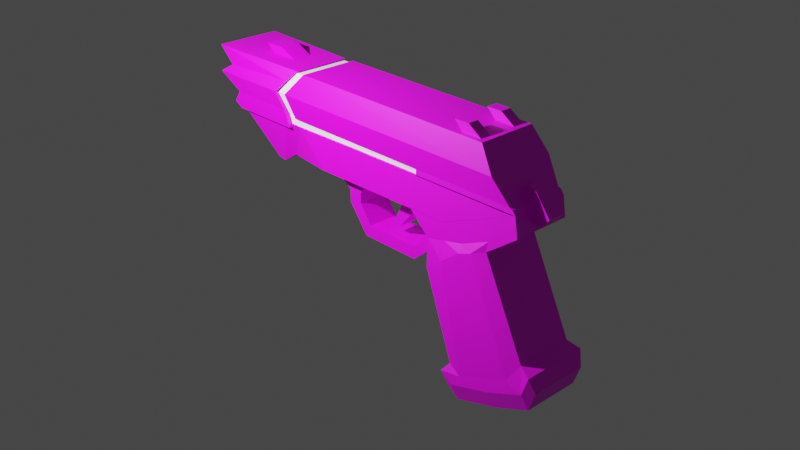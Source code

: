 # Source: basicPistol.blend  (saved by Blender 2.92.15; exported with 4.5.12 LTS)
import bpy
from mathutils import Matrix  # noqa: F401  (used for matrix-valued properties, if any)

bpy.ops.wm.read_factory_settings(use_empty=True)
scene = bpy.context.scene
scene.name = 'Scene'

# ---- collections
col_collection = bpy.data.collections.new('Collection'); scene.collection.children.link(col_collection)

# ---- images (referenced by path relative to the original .blend; pixels are not part of the script)
import os
ASSET_DIR = os.environ.get("B2B_ASSET_DIR", "")  # directory of the original .blend (textures are referenced by path, not embedded)
HERE = os.path.dirname(os.path.abspath(__file__))  # packed textures are extracted next to this script under _unpacked/

def load_image(name, relpath, width, height, colorspace="sRGB"):
    """Load a texture the original file referenced (path relative to the .blend, or extracted next to this script)."""
    p = next((c for c in (os.path.join(HERE, relpath), os.path.join(ASSET_DIR, relpath)) if relpath and os.path.exists(c)), "")
    if p:
        img = bpy.data.images.load(p, check_existing=True)
        img.name = name
    else:  # same state as the original file: an image datablock whose file is absent (Cycles renders it pink)
        img = bpy.data.images.new(name, width, height)
        img.source = "FILE"
        img.filepath = "//" + (relpath or name)
    img.colorspace_settings.name = colorspace
    return img
img_default_png = load_image('default.png', 'default.png', 1024, 1024, 'sRGB')

# ---- materials (node trees are filled in below, after node groups)
mat_basic_001 = bpy.data.materials.new('basic.001')
mat_basic_001.use_transparent_shadow = False

# ---- material node trees
mat_basic_001.use_nodes = True; mat_basic_001.node_tree.nodes.clear()
_N = mat_basic_001.node_tree.nodes; _L = mat_basic_001.node_tree.links
n0 = _N.new('ShaderNodeBsdfPrincipled'); n0.name = 'Principled BSDF'; n0.location = (10, 300)
n0.distribution = 'GGX'
n0.subsurface_method = 'BURLEY'
n0.inputs[3].default_value = 1.45
n0.inputs[27].default_value = (0.0, 0.0, 0.0, 1.0)
n0.inputs[28].default_value = 1.0
n1 = _N.new('ShaderNodeOutputMaterial'); n1.name = 'Material Output'; n1.location = (300, 300)
n2 = _N.new('ShaderNodeTexImage'); n2.name = 'Image Texture'; n2.location = (-280, 280)
n2.image = img_default_png
_L.new(n0.outputs[0], n1.inputs[0])
_L.new(n2.outputs[0], n0.inputs[0])
n1.is_active_output = True

# ---- world
world_world = bpy.data.worlds.new('World'); scene.world = world_world
world_world.use_nodes = True; world_world.node_tree.nodes.clear()
_N = world_world.node_tree.nodes; _L = world_world.node_tree.links
n0 = _N.new('ShaderNodeOutputWorld'); n0.name = 'World Output'; n0.location = (300, 300)
n1 = _N.new('ShaderNodeBackground'); n1.name = 'Background'; n1.location = (10, 300)
n1.inputs[0].default_value = (0.05088, 0.05088, 0.05088, 1.0)
_L.new(n1.outputs[0], n0.inputs[0])
n0.is_active_output = True
world_world.color = (0.05088, 0.05088, 0.05088)
world_world.use_sun_shadow = False
world_world.sun_shadow_jitter_overblur = 0.0

# ---- cameras
cam_camera = bpy.data.cameras.new('Camera')
cam_camera.clip_end = 100.0
cam_camera.ortho_scale = 7.314

# ---- lights
light_light = bpy.data.lights.new('Light', 'POINT')
light_light.transmission_factor = 0.0
light_light.energy = 1000.0
light_light.shadow_soft_size = 0.1
light_light.shadow_maximum_resolution = 0.006
light_light.use_absolute_resolution = True

# ---- meshes
me_cube = bpy.data.meshes.new('Cube')
me_cube.from_pydata([(-1.211, -0.3426, 0.9263), (-1.042, -0.3426, 1.472), (-1.211, 0.3426, 0.9263), (-1.042, 0.3426, 1.472), (1.906, -0.3426, 0.9358), (1.539, -0.3426, 1.465), (1.906, 0.3426, 0.9358), (1.539, 0.3426, 1.465), (-1.314, -0.3999, 1.195), (-1.314, 0.3999, 1.195), (1.723, 0.3999, 1.2), (1.723, -0.3999, 1.2), (-2.481, -0.3768, 1.489), (-2.481, 0.3768, 1.489), (-2.163, -0.3768, 0.8085), (-2.163, 0.3768, 0.8085), (-1.15, 0.3303, 1.476), (-1.278, 0.3768, 0.811), (-1.15, -0.3303, 1.476), (-1.278, -0.3768, 0.811), (-2.407, 0.4398, 1.211), (-2.407, -0.4398, 1.211), (-1.425, -0.4398, 1.212), (-1.425, 0.4398, 1.212), (-2.26, -0.3878, 1.304), (-2.26, 0.3878, 1.304), (-1.288, -0.3878, 1.35), (-1.288, 0.3878, 1.35), (-2.158, 0.3878, 1.01), (-1.348, -0.3878, 1.006), (-1.348, 0.3878, 1.006), (-2.158, -0.3878, 1.01), (-2.263, 0.3768, 0.874), (-1.309, -0.3768, 0.9024), (-1.309, 0.3768, 0.9024), (-2.263, -0.3768, 0.874), (-1.951, -0.1172, 0.4291), (-2.171, -0.3426, 0.8541), (-1.951, 0.1172, 0.4291), (-2.171, 0.3426, 0.8541), (1.059, -0.3426, 0.4839), (1.977, -0.3426, 0.8753), (1.059, 0.3426, 0.4839), (1.977, 0.3426, 0.8753), (-1.403, 0.201, 0.4064), (-1.131, 0.3426, 0.8462), (-1.403, -0.201, 0.4064), (-1.131, -0.3426, 0.8462), (-0.3159, 0.3426, 0.8608), (-0.7671, -0.3426, 0.4596), (-0.7671, 0.3426, 0.4596), (-0.3159, -0.3426, 0.8608), (-1.71, 0.2059, 0.2921), (-1.657, -0.3426, 0.8502), (-1.657, 0.3426, 0.8502), (-1.71, -0.2059, 0.2921), (-1.394, 0.3426, 0.8482), (-1.615, -0.2059, 0.2766), (-1.615, 0.2059, 0.2766), (-1.394, -0.3426, 0.8482), (0.6803, 0.3426, 0.931), (0.6803, -0.3426, 0.931), (1.906, -0.3426, 0.8628), (1.906, 0.3426, 0.8628), (0.6805, 0.3426, 0.8581), (0.6805, -0.3426, 0.8581), (1.942, -0.3426, 0.921), (1.942, 0.3426, 0.921), (1.977, -0.3426, 0.8749), (1.977, 0.3426, 0.8749), (-0.4901, -0.187, 0.276), (-0.771, -0.187, 0.4613), (-0.4901, 0.187, 0.276), (-0.771, 0.187, 0.4613), (-0.3295, -0.187, 0.2775), (-0.1845, -0.187, 0.4674), (-0.3295, 0.187, 0.2775), (-0.1845, 0.187, 0.4674), (-0.4915, -0.187, 0.1281), (-0.4915, 0.187, 0.1281), (-0.3278, -0.187, 0.1662), (-0.3278, 0.187, 0.1662), (-0.2423, -0.187, -0.1959), (-0.2423, 0.187, -0.1959), (-0.1733, -0.187, -0.05394), (-0.1733, 0.187, -0.05394), (0.502, -0.187, -0.1944), (0.502, 0.187, -0.1944), (0.5008, -0.187, -0.05089), (0.5008, 0.187, -0.05089), (0.8545, -0.187, 0.0939), (0.8545, 0.187, 0.0939), (0.6732, -0.187, 0.09695), (0.6732, 0.187, 0.09695), (0.857, -0.187, 0.2393), (0.857, 0.187, 0.2393), (0.6757, -0.187, 0.2423), (0.6757, 0.187, 0.2423), (0.6032, -0.187, 0.4782), (0.6032, 0.187, 0.4782), (0.4219, -0.187, 0.4813), (0.4219, 0.187, 0.4813), (0.2452, -0.1104, 0.3342), (0.1973, -0.1104, 0.4851), (0.2452, 0.1104, 0.3342), (0.1973, 0.1104, 0.4851), (0.4528, -0.1104, 0.3357), (0.4285, -0.1104, 0.4851), (0.4528, 0.1104, 0.3357), (0.4285, 0.1104, 0.4851), (0.1101, -0.1104, 0.0537), (0.1101, 0.1104, 0.0537), (0.2066, -0.1104, 0.05443), (0.2066, 0.1104, 0.05443), (1.204, -0.3426, -1.083), (0.6088, -0.3426, 0.4801), (1.204, 0.3426, -1.083), (0.6088, 0.3426, 0.4801), (2.143, -0.3426, -0.6637), (1.977, -0.3426, 0.8757), (2.143, 0.3426, -0.6637), (1.977, 0.3426, 0.8757), (1.709, 0.3848, -0.9955), (1.056, 0.3426, 0.4853), (1.709, -0.3848, -0.9955), (1.056, -0.3426, 0.4853), (0.8587, -0.3426, 0.2392), (0.8587, 0.3426, 0.2392), (2.013, 0.3426, 0.6467), (2.013, -0.3426, 0.6467), (1.317, -0.3426, 0.3467), (1.317, 0.3426, 0.3467), (0.8498, 0.3426, -0.09669), (1.641, 0.3426, 0.3766), (1.641, -0.3426, 0.3766), (1.322, -0.3848, 0.2538), (1.322, 0.3848, 0.2538), (0.8498, -0.3426, -0.09669), (1.378, 0.3848, -1.142), (0.8322, -0.3426, 0.4827), (0.8322, 0.3426, 0.4827), (1.378, -0.3848, -1.142), (1.088, 0.3426, 0.2929), (1.088, -0.3426, 0.2929), (1.086, -0.3848, 0.07854), (1.086, 0.3848, 0.07854), (1.517, 0.3426, 0.6805), (2.002, -0.3848, -0.88), (2.002, 0.3848, -0.88), (1.517, -0.3426, 0.6805), (1.665, -0.3426, 0.4967), (1.665, 0.3426, 0.4967), (1.481, 0.3848, 0.3152), (1.481, -0.3848, 0.3152), (1.125, -0.391, -1.185), (1.125, 0.391, -1.185), (2.283, -0.391, -0.724), (2.283, 0.391, -0.724), (1.766, 0.391, -1.137), (1.766, -0.391, -1.137), (1.269, 0.391, -1.292), (1.269, -0.391, -1.292), (2.206, -0.391, -0.9479), (2.206, 0.391, -0.9479), (1.185, -0.3426, -1.358), (1.185, 0.3426, -1.358), (2.343, -0.3426, -0.8972), (2.343, 0.3426, -0.8972), (1.826, 0.3426, -1.31), (1.826, -0.3426, -1.31), (1.33, 0.3426, -1.465), (1.33, -0.3426, -1.465), (2.266, -0.3426, -1.121), (2.266, 0.3426, -1.121), (1.989, -0.104, 0.7251), (1.827, -0.104, 1.034), (1.989, 0.104, 0.7251), (1.827, 0.104, 1.034), (2.18, -0.104, 0.8258), (2.013, -0.104, 1.048), (2.18, 0.104, 0.8258), (2.013, 0.104, 1.048), (2.108, 0.104, 0.7203), (1.916, 0.104, 1.1), (2.108, -0.104, 0.7203), (1.916, -0.104, 1.1), (-1.833, -0.1125, 1.463), (-1.952, -0.1125, 1.572), (-1.833, 0.1125, 1.463), (-1.952, 0.1125, 1.572), (-1.457, -0.1125, 1.468), (-1.696, -0.1125, 1.575), (-1.457, 0.1125, 1.468), (-1.696, 0.1125, 1.575), (1.266, -0.2862, 1.439), (1.134, -0.2862, 1.574), (1.266, -0.1592, 1.439), (1.134, -0.1592, 1.574), (1.514, -0.2862, 1.44), (1.312, -0.2862, 1.574), (1.514, -0.1592, 1.44), (1.312, -0.1592, 1.574), (-1.787, 0.1009, 1.145), (-2.496, 0.1009, 1.144), (-1.788, 0.09896, 1.167), (-2.496, 0.09896, 1.166), (-1.788, 0.09322, 1.188), (-2.497, 0.09322, 1.187), (-1.788, 0.0839, 1.208), (-2.497, 0.0839, 1.207), (-1.789, 0.07135, 1.225), (-2.497, 0.07135, 1.224), (-1.789, 0.05606, 1.239), (-2.497, 0.05606, 1.238), (-1.789, 0.03861, 1.249), (-2.498, 0.03861, 1.248), (-1.789, 0.01968, 1.255), (-2.498, 0.01968, 1.254), (-1.789, 5.268e-08, 1.257), (-2.498, 5.268e-08, 1.256), (-1.789, -0.01968, 1.255), (-2.498, -0.01968, 1.254), (-1.789, -0.03861, 1.249), (-2.498, -0.03861, 1.248), (-1.789, -0.05606, 1.239), (-2.497, -0.05606, 1.238), (-1.789, -0.07135, 1.225), (-2.497, -0.07135, 1.224), (-1.788, -0.0839, 1.208), (-2.497, -0.0839, 1.207), (-1.788, -0.09322, 1.188), (-2.497, -0.09322, 1.187), (-1.788, -0.09896, 1.167), (-2.496, -0.09896, 1.166), (-1.787, -0.1009, 1.145), (-2.496, -0.1009, 1.144), (-1.787, -0.09896, 1.124), (-2.496, -0.09896, 1.123), (-1.787, -0.09322, 1.102), (-2.496, -0.09322, 1.102), (-1.787, -0.0839, 1.083), (-2.495, -0.0839, 1.082), (-1.786, -0.07135, 1.066), (-2.495, -0.07135, 1.065), (-1.786, -0.05606, 1.052), (-2.495, -0.05606, 1.051), (-1.786, -0.03861, 1.042), (-2.495, -0.03861, 1.041), (-1.786, -0.01968, 1.035), (-2.495, -0.01968, 1.035), (-1.786, 1.425e-07, 1.033), (-2.495, 1.425e-07, 1.032), (-1.786, 0.01968, 1.035), (-2.495, 0.01968, 1.035), (-1.786, 0.03861, 1.042), (-2.495, 0.03861, 1.041), (-1.786, 0.05606, 1.052), (-2.495, 0.05606, 1.051), (-1.786, 0.07135, 1.066), (-2.495, 0.07135, 1.065), (-1.787, 0.0839, 1.083), (-2.495, 0.0839, 1.082), (-1.787, 0.09322, 1.102), (-2.496, 0.09322, 1.102), (-1.787, 0.09896, 1.124), (-2.496, 0.09896, 1.123), (1.266, 0.1595, 1.441), (1.134, 0.1595, 1.576), (1.266, 0.2865, 1.441), (1.134, 0.2865, 1.576), (1.514, 0.1595, 1.442), (1.312, 0.1595, 1.576), (1.514, 0.2865, 1.442), (1.312, 0.2865, 1.576)], [], [(8, 1, 3, 9), (10, 7, 5, 11), (4, 11, 8, 0, 61), (60, 6, 63, 64), (22, 26, 18, 12, 24, 21), (7, 3, 1, 5), (6, 10, 11, 4), (9, 3, 7, 10), (0, 8, 9, 2), (24, 12, 13, 25), (27, 16, 18, 26), (16, 13, 12, 18), (15, 17, 19, 14), (32, 28, 20, 23, 30, 34, 17, 15), (33, 29, 22, 21, 31, 35, 14, 19), (30, 23, 22, 29), (31, 21, 20, 28), (23, 27, 26, 22), (21, 24, 25, 20), (35, 31, 28, 32), (34, 30, 29, 33), (2, 9, 10, 6, 60), (20, 25, 13, 16, 27, 23), (17, 34, 33, 19), (14, 35, 32, 15), (36, 37, 39, 38), (50, 48, 43, 42), (42, 43, 41, 40), (55, 53, 37, 36), (50, 42, 40, 49), (54, 39, 37, 53), (48, 45, 47, 51), (58, 44, 46, 57), (49, 51, 47, 46), (58, 56, 45, 44), (40, 41, 51, 49), (43, 48, 51, 41), (44, 50, 49, 46), (44, 45, 48, 50), (38, 39, 54, 52), (38, 52, 55, 36), (56, 54, 53, 59), (57, 59, 53, 55), (46, 47, 59, 57), (45, 56, 59, 47), (52, 54, 56, 58), (52, 58, 57, 55), (2, 60, 61, 0), (64, 63, 62, 65), (6, 4, 66, 67), (61, 60, 64, 65), (4, 61, 65, 62), (67, 66, 68, 69), (4, 62, 68, 66), (63, 6, 67, 69), (62, 63, 69, 68), (70, 71, 73, 72), (76, 77, 75, 74), (77, 73, 71, 75), (70, 72, 79, 78), (76, 74, 80, 81), (85, 84, 88, 89), (81, 80, 84, 85), (78, 79, 83, 82), (89, 88, 92, 93), (82, 83, 87, 86), (70, 78, 82, 86, 90, 94, 98, 100, 96, 92, 88, 84, 80, 74, 75, 71), (86, 87, 91, 90), (97, 96, 100, 101), (76, 81, 85, 89, 93, 97, 101, 99, 95, 91, 87, 83, 79, 72, 73, 77), (93, 92, 96, 97), (90, 91, 95, 94), (99, 101, 100, 98), (94, 95, 99, 98), (176, 177, 183, 181, 180, 182), (102, 103, 105, 104), (104, 105, 109, 108), (108, 109, 107, 106), (106, 107, 103, 102), (106, 102, 110, 112), (109, 105, 103, 107), (111, 113, 112, 110), (104, 108, 113, 111), (102, 104, 111, 110), (108, 106, 112, 113), (126, 115, 117, 127), (151, 146, 121, 128), (128, 121, 119, 129), (143, 139, 115, 126), (114, 116, 155, 154), (140, 117, 115, 139), (146, 123, 125, 149), (118, 147, 162, 156), (150, 149, 125, 130), (142, 140, 123, 131), (145, 142, 131, 136), (153, 150, 130, 135), (144, 143, 126, 137), (133, 128, 129, 134), (152, 151, 128, 133), (137, 126, 127, 132), (114, 137, 132, 116), (148, 152, 133, 120), (120, 133, 134, 118), (141, 144, 137, 114), (147, 153, 135, 124), (138, 145, 136, 122), (116, 132, 145, 138), (124, 135, 144, 141), (135, 130, 143, 144), (132, 127, 142, 145), (127, 117, 140, 142), (147, 124, 159, 162), (123, 140, 139, 125), (130, 125, 139, 143), (118, 134, 153, 147), (122, 136, 152, 148), (136, 131, 151, 152), (134, 129, 150, 153), (129, 119, 149, 150), (121, 146, 149, 119), (138, 122, 158, 160), (131, 123, 146, 151), (154, 155, 165, 164), (162, 159, 169, 172), (156, 162, 172, 166), (157, 156, 166, 167), (120, 118, 156, 157), (124, 141, 161, 159), (116, 138, 160, 155), (148, 120, 157, 163), (122, 148, 163, 158), (141, 114, 154, 161), (173, 167, 166, 172), (165, 170, 171, 164), (160, 158, 168, 170), (158, 163, 173, 168), (163, 157, 167, 173), (155, 160, 170, 165), (161, 154, 164, 171), (159, 161, 171, 169), (168, 173, 172, 169, 171, 170), (174, 175, 177, 176), (178, 179, 185, 175, 174, 184), (180, 181, 179, 178), (182, 180, 178, 184), (183, 177, 175, 185), (181, 183, 185, 179), (176, 182, 184, 174), (186, 187, 189, 188), (188, 189, 193, 192), (192, 193, 191, 190), (190, 191, 187, 186), (188, 192, 190, 186), (193, 189, 187, 191), (194, 195, 197, 196), (196, 197, 201, 200), (200, 201, 199, 198), (198, 199, 195, 194), (196, 200, 198, 194), (201, 197, 195, 199), (202, 203, 205, 204), (204, 205, 207, 206), (206, 207, 209, 208), (208, 209, 211, 210), (210, 211, 213, 212), (212, 213, 215, 214), (214, 215, 217, 216), (216, 217, 219, 218), (218, 219, 221, 220), (220, 221, 223, 222), (222, 223, 225, 224), (224, 225, 227, 226), (226, 227, 229, 228), (228, 229, 231, 230), (230, 231, 233, 232), (232, 233, 235, 234), (234, 235, 237, 236), (236, 237, 239, 238), (238, 239, 241, 240), (240, 241, 243, 242), (242, 243, 245, 244), (244, 245, 247, 246), (246, 247, 249, 248), (248, 249, 251, 250), (250, 251, 253, 252), (252, 253, 255, 254), (254, 255, 257, 256), (256, 257, 259, 258), (258, 259, 261, 260), (260, 261, 263, 262), (205, 203, 265, 263, 261, 259, 257, 255, 253, 251, 249, 247, 245, 243, 241, 239, 237, 235, 233, 231, 229, 227, 225, 223, 221, 219, 217, 215, 213, 211, 209, 207), (262, 263, 265, 264), (264, 265, 203, 202), (202, 204, 206, 208, 210, 212, 214, 216, 218, 220, 222, 224, 226, 228, 230, 232, 234, 236, 238, 240, 242, 244, 246, 248, 250, 252, 254, 256, 258, 260, 262, 264), (266, 267, 269, 268), (268, 269, 273, 272), (272, 273, 271, 270), (270, 271, 267, 266), (268, 272, 270, 266), (273, 269, 267, 271), (11, 5, 1, 8)])
_uv = me_cube.uv_layers.new(name='UVMap')
_uv.uv.foreach_set('vector', [0.1451, 0.484, 0.1233, 0.4794, 0.1233, 0.424, 0.1451, 0.4193, 0.06714, 0.5795, 0.06394, 0.5969, 0.02328, 0.5974, 0.01966, 0.5801, 0.3566, 0.3158, 0.3343, 0.3005, 0.3341, 0.04575, 0.3567, 0.0543, 0.3567, 0.213, 0.2028, 0.2823, 0.2028, 0.3851, 0.1967, 0.3851, 0.1967, 0.2823, 0.6264, 0.7246, 0.6124, 0.7391, 0.5995, 0.7537, 0.5957, 0.6151, 0.6154, 0.6379, 0.6247, 0.6223, 0.06406, 0.6094, 0.06406, 0.7626, 0.02339, 0.7626, 0.02339, 0.6094, 0.06352, 0.5622, 0.06714, 0.5795, 0.01966, 0.5801, 0.02286, 0.5627, 0.3886, 0.321, 0.3654, 0.2982, 0.3666, 0.08166, 0.3888, 0.06628, 0.1848, 0.4255, 0.2078, 0.4209, 0.2078, 0.4856, 0.1848, 0.4809, 0.4976, 0.6058, 0.4986, 0.5825, 0.577, 0.5819, 0.5784, 0.6052, 0.1629, 0.42, 0.1745, 0.4246, 0.1745, 0.4781, 0.1629, 0.4827, 0.5048, 0.7548, 0.498, 0.6163, 0.5765, 0.6152, 0.5735, 0.7539, 0.4902, 0.9215, 0.4902, 0.974, 0.4455, 0.974, 0.4455, 0.9215, 0.4095, 0.6383, 0.4237, 0.6491, 0.4445, 0.6229, 0.4456, 0.7252, 0.4242, 0.7334, 0.4135, 0.7375, 0.404, 0.741, 0.4028, 0.6488, 0.6589, 0.736, 0.6481, 0.7322, 0.6264, 0.7246, 0.6247, 0.6223, 0.6462, 0.6479, 0.6601, 0.6368, 0.6671, 0.6471, 0.6685, 0.7392, 0.2815, 0.4218, 0.2991, 0.4176, 0.2991, 0.4887, 0.2815, 0.4845, 0.5783, 0.5267, 0.5836, 0.5522, 0.492, 0.5518, 0.4975, 0.5263, 0.1514, 0.4158, 0.1629, 0.42, 0.1629, 0.4827, 0.1514, 0.4869, 0.5832, 0.5601, 0.5777, 0.5754, 0.4969, 0.5749, 0.4916, 0.5595, 0.5765, 0.51, 0.5776, 0.5218, 0.4969, 0.5214, 0.4981, 0.5096, 0.2728, 0.4227, 0.2815, 0.4218, 0.2815, 0.4845, 0.2728, 0.4836, 0.4138, 0.3125, 0.3912, 0.321, 0.3914, 0.06628, 0.4137, 0.05097, 0.4138, 0.1538, 0.4445, 0.6229, 0.4543, 0.6382, 0.4733, 0.6149, 0.4733, 0.7535, 0.46, 0.7393, 0.4456, 0.7252, 0.2651, 0.4227, 0.2728, 0.4227, 0.2728, 0.4836, 0.2651, 0.4836, 0.4986, 0.5058, 0.4986, 0.4956, 0.5771, 0.4959, 0.577, 0.5061, 0.6227, 0.2865, 0.65, 0.2731, 0.65, 0.3138, 0.6227, 0.3004, 0.1582, 0.1563, 0.1917, 0.1943, 0.1919, 0.3866, 0.1595, 0.3094, 0.6577, 0.2053, 0.6577, 0.2606, 0.6171, 0.2606, 0.6171, 0.2053, 0.2089, 0.3326, 0.2558, 0.3278, 0.2563, 0.3709, 0.2204, 0.3528, 0.6577, 0.09698, 0.6577, 0.2053, 0.6171, 0.2053, 0.6171, 0.09698, 0.4436, 0.8739, 0.4436, 0.9044, 0.4029, 0.9044, 0.4029, 0.8739, 0.4436, 0.7943, 0.4436, 0.8427, 0.4029, 0.8427, 0.4029, 0.7943, 0.6496, 0.04631, 0.6493, 0.05912, 0.6255, 0.05912, 0.6252, 0.04631, 0.2227, 0.2533, 0.2561, 0.2153, 0.2552, 0.2837, 0.2183, 0.3068, 0.1431, 0.085, 0.1911, 0.1039, 0.1908, 0.1259, 0.1539, 0.1028, 0.2239, 0.1001, 0.2563, 0.02298, 0.2561, 0.2153, 0.2227, 0.2533, 0.3954, 0.7948, 0.3954, 0.9309, 0.3547, 0.9309, 0.3547, 0.7948, 0.6493, 0.05912, 0.6577, 0.09698, 0.6171, 0.09698, 0.6255, 0.05912, 0.1539, 0.1028, 0.1908, 0.1259, 0.1917, 0.1943, 0.1582, 0.1563, 0.156, 0.05681, 0.1919, 0.03863, 0.1914, 0.08178, 0.1445, 0.07699, 0.6444, 0.0267, 0.6496, 0.04068, 0.6252, 0.04068, 0.6305, 0.0267, 0.4436, 0.8583, 0.4436, 0.8739, 0.4029, 0.8739, 0.4029, 0.8583, 0.2076, 0.3246, 0.2555, 0.3057, 0.2558, 0.3278, 0.2089, 0.3326, 0.2183, 0.3068, 0.2552, 0.2837, 0.2555, 0.3057, 0.2076, 0.3246, 0.4436, 0.8427, 0.4436, 0.8583, 0.4029, 0.8583, 0.4029, 0.8427, 0.1445, 0.07699, 0.1914, 0.08178, 0.1911, 0.1039, 0.1431, 0.085, 0.6496, 0.04068, 0.6496, 0.04631, 0.6252, 0.04631, 0.6252, 0.04068, 0.5463, 0.9078, 0.5463, 0.7956, 0.587, 0.7956, 0.587, 0.9078, 0.6919, 0.8087, 0.6919, 0.8814, 0.6512, 0.8814, 0.6512, 0.8087, 0.1049, 0.5821, 0.1049, 0.6228, 0.1028, 0.6228, 0.1028, 0.5821, 0.6494, 0.9328, 0.6494, 0.8922, 0.6536, 0.8922, 0.6536, 0.9328, 0.2677, 0.02348, 0.2677, 0.1263, 0.2616, 0.1263, 0.2616, 0.02348, 0.08968, 0.6228, 0.08968, 0.5821, 0.09272, 0.5821, 0.09272, 0.6228, 0.3354, 0.3557, 0.321, 0.3557, 0.3233, 0.3418, 0.3324, 0.3486, 0.391, 0.3445, 0.4054, 0.3445, 0.4024, 0.3516, 0.3933, 0.3584, 0.5346, 0.9266, 0.5752, 0.9266, 0.5752, 0.9307, 0.5346, 0.9307, 0.7795, 0.7605, 0.7958, 0.7605, 0.7958, 0.7827, 0.7795, 0.7827, 0.8494, 0.7672, 0.8494, 0.7576, 0.8716, 0.7576, 0.8716, 0.7672, 0.7207, 0.8262, 0.7207, 0.861, 0.6985, 0.861, 0.6985, 0.8262, 0.8716, 0.7576, 0.8938, 0.7576, 0.8938, 0.7662, 0.8716, 0.7662, 0.8494, 0.7672, 0.8716, 0.7672, 0.8716, 0.7737, 0.8494, 0.7737, 0.8122, 0.9586, 0.79, 0.9586, 0.79, 0.9186, 0.8122, 0.9186, 0.8494, 0.7737, 0.8716, 0.7737, 0.8716, 0.7882, 0.8494, 0.7882, 0.8716, 0.7662, 0.8938, 0.7662, 0.8938, 0.7878, 0.8716, 0.7878, 0.8122, 0.9186, 0.79, 0.9186, 0.79, 0.9085, 0.8122, 0.9085, 0.8122, 0.9085, 0.79, 0.9085, 0.79, 0.8643, 0.8122, 0.8643, 0.8624, 0.9218, 0.8536, 0.922, 0.8341, 0.9075, 0.8335, 0.8634, 0.8502, 0.8422, 0.8588, 0.8419, 0.8733, 0.8567, 0.8736, 0.8674, 0.8592, 0.8526, 0.8506, 0.8529, 0.842, 0.8633, 0.8425, 0.9033, 0.8557, 0.9123, 0.8623, 0.9122, 0.8734, 0.9034, 0.8736, 0.9383, 0.8122, 0.8643, 0.79, 0.8643, 0.79, 0.8428, 0.8122, 0.8428, 0.8073, 0.7673, 0.8295, 0.7673, 0.8295, 0.7841, 0.8073, 0.7841, 0.9313, 0.8784, 0.9247, 0.8783, 0.9115, 0.8873, 0.911, 0.9273, 0.9196, 0.9377, 0.9282, 0.938, 0.9427, 0.9232, 0.9423, 0.9339, 0.9279, 0.9487, 0.9193, 0.9484, 0.9025, 0.9272, 0.9032, 0.8831, 0.9226, 0.8686, 0.9314, 0.8688, 0.9427, 0.8523, 0.9425, 0.8872, 0.8073, 0.7589, 0.8295, 0.7589, 0.8295, 0.7673, 0.8073, 0.7673, 0.4972, 0.9245, 0.5194, 0.9245, 0.5194, 0.933, 0.4972, 0.933, 0.4767, 0.86, 0.466, 0.86, 0.466, 0.8378, 0.4767, 0.8378, 0.4972, 0.933, 0.5194, 0.933, 0.5194, 0.9495, 0.4972, 0.9495, 0.1368, 0.6926, 0.1378, 0.6603, 0.1479, 0.6591, 0.1534, 0.6677, 0.1567, 0.6932, 0.1461, 0.6984, 0.7759, 0.8141, 0.7759, 0.8234, 0.7628, 0.8234, 0.7628, 0.8141, 0.8825, 0.8217, 0.8871, 0.8299, 0.8736, 0.8326, 0.8705, 0.8242, 0.8247, 0.8089, 0.8157, 0.8089, 0.8157, 0.7958, 0.8247, 0.7958, 0.8963, 0.8161, 0.8995, 0.8077, 0.9129, 0.8104, 0.9084, 0.8186, 0.8963, 0.8161, 0.9084, 0.8186, 0.9129, 0.8366, 0.9073, 0.8354, 0.4785, 0.8064, 0.4785, 0.8202, 0.4654, 0.8202, 0.4654, 0.8064, 0.7759, 0.7993, 0.7816, 0.7993, 0.7816, 0.8124, 0.7759, 0.8124, 0.8825, 0.8217, 0.8705, 0.8242, 0.8815, 0.805, 0.8871, 0.8038, 0.7759, 0.8141, 0.7628, 0.8141, 0.7628, 0.7993, 0.7759, 0.7993, 0.9182, 0.7916, 0.9051, 0.7916, 0.9051, 0.7764, 0.9182, 0.7764, 0.7742, 0.4423, 0.7742, 0.4765, 0.6916, 0.4765, 0.6916, 0.4423, 0.8745, 0.604, 0.8855, 0.6302, 0.8256, 0.6374, 0.8292, 0.6097, 0.02395, 0.5567, 0.02363, 0.543, 0.06429, 0.5421, 0.06461, 0.5558, 0.8662, 0.3164, 0.843, 0.347, 0.817, 0.3541, 0.8379, 0.3179, 0.7742, 0.278, 0.6916, 0.278, 0.6858, 0.2678, 0.78, 0.2678, 0.3317, 0.8647, 0.3317, 0.8779, 0.291, 0.8779, 0.291, 0.8647, 0.3317, 0.8242, 0.3317, 0.8514, 0.291, 0.8514, 0.291, 0.8242, 0.9564, 0.1703, 0.9329, 0.1501, 0.9542, 0.1354, 0.9706, 0.1587, 0.9398, 0.3207, 0.9288, 0.347, 0.8689, 0.3398, 0.8946, 0.315, 0.9481, 0.5997, 0.9714, 0.6302, 0.9454, 0.6231, 0.9198, 0.5983, 0.9555, 0.575, 0.9481, 0.5997, 0.9198, 0.5983, 0.9223, 0.5874, 0.9125, 0.3059, 0.9398, 0.3207, 0.8946, 0.315, 0.892, 0.3041, 0.8589, 0.2917, 0.8662, 0.3164, 0.8379, 0.3179, 0.8256, 0.2793, 0.06387, 0.5127, 0.06419, 0.5353, 0.02352, 0.5359, 0.0232, 0.5133, 0.9018, 0.5892, 0.8745, 0.604, 0.8292, 0.6097, 0.8813, 0.5909, 0.7742, 0.4028, 0.7742, 0.4423, 0.6916, 0.4423, 0.6916, 0.4028, 0.7742, 0.278, 0.7742, 0.4028, 0.6916, 0.4028, 0.6916, 0.278, 0.8815, 0.4334, 0.9018, 0.5892, 0.8813, 0.5909, 0.8579, 0.4536, 0.7796, 0.5618, 0.7796, 0.6956, 0.697, 0.6956, 0.697, 0.5618, 0.8519, 0.1407, 0.8589, 0.2917, 0.8256, 0.2793, 0.8336, 0.1532, 0.9329, 0.1501, 0.9125, 0.3059, 0.892, 0.3041, 0.895, 0.1465, 0.9625, 0.424, 0.9555, 0.575, 0.9223, 0.5874, 0.9193, 0.4298, 0.9808, 0.4365, 0.9887, 0.5626, 0.9555, 0.575, 0.9625, 0.424, 0.895, 0.1465, 0.892, 0.3041, 0.8589, 0.2917, 0.8519, 0.1407, 0.892, 0.3041, 0.8946, 0.315, 0.8662, 0.3164, 0.8589, 0.2917, 0.9887, 0.5626, 0.9765, 0.6012, 0.9481, 0.5997, 0.9555, 0.575, 0.9765, 0.6012, 0.9973, 0.6374, 0.9714, 0.6302, 0.9481, 0.5997, 0.9329, 0.1501, 0.895, 0.1465, 0.897, 0.1283, 0.9542, 0.1354, 0.3317, 0.8514, 0.3317, 0.8647, 0.291, 0.8647, 0.291, 0.8514, 0.8946, 0.315, 0.8689, 0.3398, 0.843, 0.347, 0.8662, 0.3164, 0.9564, 0.1703, 0.933, 0.3076, 0.9125, 0.3059, 0.9329, 0.1501, 0.9193, 0.4298, 0.9223, 0.5874, 0.9018, 0.5892, 0.8815, 0.4334, 0.9223, 0.5874, 0.9198, 0.5983, 0.8745, 0.604, 0.9018, 0.5892, 0.933, 0.3076, 0.9851, 0.3264, 0.9398, 0.3207, 0.9125, 0.3059, 0.9851, 0.3264, 0.9887, 0.3541, 0.9288, 0.347, 0.9398, 0.3207, 0.3317, 0.797, 0.3317, 0.8242, 0.291, 0.8242, 0.291, 0.797, 0.9625, 0.424, 0.9193, 0.4298, 0.9174, 0.4116, 0.9801, 0.4102, 0.9198, 0.5983, 0.9454, 0.6231, 0.8855, 0.6302, 0.8745, 0.604, 0.78, 0.2678, 0.6858, 0.2678, 0.6916, 0.2459, 0.7742, 0.2459, 0.9542, 0.1354, 0.897, 0.1283, 0.8981, 0.1062, 0.9554, 0.1133, 0.9706, 0.1587, 0.9542, 0.1354, 0.9554, 0.1133, 0.9718, 0.1366, 0.7548, 0.1117, 0.7548, 0.2059, 0.733, 0.2001, 0.733, 0.1175, 0.7853, 0.1217, 0.7853, 0.2043, 0.7684, 0.2101, 0.7684, 0.1159, 0.895, 0.1465, 0.8519, 0.1407, 0.8343, 0.1269, 0.897, 0.1283, 0.9808, 0.4365, 0.9625, 0.424, 0.9801, 0.4102, 0.9932, 0.4275, 0.8815, 0.4334, 0.8579, 0.4536, 0.8437, 0.442, 0.8601, 0.4187, 0.9193, 0.4298, 0.8815, 0.4334, 0.8601, 0.4187, 0.9174, 0.4116, 0.8519, 0.1407, 0.8336, 0.1532, 0.8212, 0.1442, 0.8343, 0.1269, 0.7079, 0.1175, 0.733, 0.1175, 0.733, 0.2001, 0.7079, 0.2001, 0.778, 0.5193, 0.778, 0.5362, 0.6955, 0.5362, 0.6955, 0.5193, 0.9801, 0.4102, 0.9174, 0.4116, 0.9163, 0.3894, 0.979, 0.3881, 0.9174, 0.4116, 0.8601, 0.4187, 0.859, 0.3966, 0.9163, 0.3894, 0.8601, 0.4187, 0.8437, 0.442, 0.8426, 0.4199, 0.859, 0.3966, 0.9932, 0.4275, 0.9801, 0.4102, 0.979, 0.3881, 0.9921, 0.4053, 0.8343, 0.1269, 0.8212, 0.1442, 0.8223, 0.1221, 0.8354, 0.1048, 0.897, 0.1283, 0.8343, 0.1269, 0.8354, 0.1048, 0.8981, 0.1062, 0.6801, 0.5082, 0.6801, 0.5621, 0.5975, 0.5621, 0.5975, 0.5082, 0.5975, 0.4477, 0.6801, 0.4477, 0.3243, 0.898, 0.3243, 0.9178, 0.3119, 0.9178, 0.3119, 0.898, 0.08012, 0.6953, 0.08105, 0.6696, 0.0857, 0.6605, 0.09593, 0.6608, 0.09995, 0.6928, 0.09118, 0.6995, 0.1081, 0.6864, 0.1089, 0.6635, 0.1282, 0.6642, 0.1274, 0.6871, 0.1078, 0.6948, 0.1081, 0.6864, 0.1274, 0.6871, 0.127, 0.6955, 0.1094, 0.6497, 0.1096, 0.6416, 0.1288, 0.642, 0.1286, 0.6501, 0.1092, 0.6588, 0.1094, 0.6497, 0.1286, 0.6501, 0.1285, 0.6592, 0.1279, 0.6996, 0.1273, 0.7105, 0.1081, 0.7096, 0.1086, 0.6986, 0.1924, 0.6019, 0.1791, 0.6019, 0.1791, 0.5789, 0.1924, 0.5789, 0.2006, 0.5371, 0.2119, 0.525, 0.2119, 0.5512, 0.2007, 0.5755, 0.1969, 0.514, 0.1969, 0.5386, 0.1739, 0.5386, 0.1739, 0.514, 0.1531, 0.5252, 0.1644, 0.5495, 0.1644, 0.5757, 0.1531, 0.5636, 0.4741, 0.8748, 0.4741, 0.8971, 0.4607, 0.8971, 0.4607, 0.8748, 0.1955, 0.5452, 0.1955, 0.5714, 0.1725, 0.5714, 0.1725, 0.5452, 0.2546, 0.5955, 0.2546, 0.6116, 0.2417, 0.6116, 0.2417, 0.5955, 0.2651, 0.5593, 0.2788, 0.5458, 0.2788, 0.564, 0.2652, 0.5846, 0.244, 0.5658, 0.244, 0.545, 0.257, 0.545, 0.257, 0.5658, 0.2235, 0.5408, 0.2371, 0.5615, 0.2371, 0.5796, 0.2233, 0.5662, 0.34, 0.9039, 0.34, 0.8892, 0.3476, 0.8892, 0.3476, 0.9039, 0.2557, 0.5711, 0.2557, 0.5892, 0.2427, 0.5892, 0.2427, 0.5711, 0.1389, 0.968, 0.1389, 0.8553, 0.1424, 0.8552, 0.1424, 0.968, 0.1424, 0.968, 0.1424, 0.8552, 0.1457, 0.8552, 0.1457, 0.9679, 0.1457, 0.9679, 0.1457, 0.8552, 0.1488, 0.8551, 0.1488, 0.9679, 0.1488, 0.9679, 0.1488, 0.8551, 0.1515, 0.8551, 0.1515, 0.9678, 0.05706, 0.9674, 0.05706, 0.8547, 0.05949, 0.8546, 0.05949, 0.9673, 0.05949, 0.9673, 0.05949, 0.8546, 0.06227, 0.8546, 0.06227, 0.9673, 0.06227, 0.9673, 0.06227, 0.8546, 0.06528, 0.8545, 0.06528, 0.9672, 0.06528, 0.9672, 0.06528, 0.8545, 0.06841, 0.8545, 0.06841, 0.9672, 0.06841, 0.9672, 0.06841, 0.8545, 0.07154, 0.8545, 0.07154, 0.9672, 0.07154, 0.9672, 0.07154, 0.8545, 0.07455, 0.8546, 0.07455, 0.9673, 0.07455, 0.9673, 0.07455, 0.8546, 0.07732, 0.8546, 0.07732, 0.9673, 0.07732, 0.9673, 0.07732, 0.8546, 0.07976, 0.8547, 0.07976, 0.9674, 0.1167, 0.8547, 0.1167, 0.9674, 0.114, 0.9673, 0.114, 0.8546, 0.114, 0.8546, 0.114, 0.9673, 0.1109, 0.9673, 0.1109, 0.8546, 0.1109, 0.8546, 0.1109, 0.9673, 0.1076, 0.9672, 0.1076, 0.8545, 0.1076, 0.8545, 0.1076, 0.9672, 0.1041, 0.9672, 0.1041, 0.8545, 0.1041, 0.8545, 0.1041, 0.9672, 0.1006, 0.9672, 0.1006, 0.8544, 0.1006, 0.8544, 0.1006, 0.9672, 0.09727, 0.9671, 0.09727, 0.8544, 0.09727, 0.8544, 0.09727, 0.9671, 0.09417, 0.9671, 0.09417, 0.8544, 0.09417, 0.8544, 0.09417, 0.9671, 0.09146, 0.9671, 0.09146, 0.8544, 0.0246, 0.9668, 0.0246, 0.8541, 0.02703, 0.8541, 0.02703, 0.9667, 0.02703, 0.9667, 0.02703, 0.8541, 0.0298, 0.854, 0.0298, 0.9667, 0.0298, 0.9667, 0.0298, 0.854, 0.03282, 0.854, 0.03282, 0.9667, 0.03282, 0.9667, 0.03282, 0.854, 0.03595, 0.854, 0.03595, 0.9667, 0.03595, 0.9667, 0.03595, 0.854, 0.03908, 0.854, 0.03908, 0.9667, 0.03908, 0.9667, 0.03908, 0.854, 0.04209, 0.854, 0.04209, 0.9667, 0.04209, 0.9667, 0.04209, 0.854, 0.04486, 0.8541, 0.04486, 0.9667, 0.04486, 0.9667, 0.04486, 0.8541, 0.04729, 0.8541, 0.04729, 0.9668, 0.1263, 0.9681, 0.1263, 0.8554, 0.129, 0.8554, 0.129, 0.9681, 0.129, 0.9681, 0.129, 0.8554, 0.1321, 0.8554, 0.1321, 0.9681, 0.1965, 0.8895, 0.1972, 0.8929, 0.1972, 0.8963, 0.1965, 0.8997, 0.1953, 0.9029, 0.1936, 0.9057, 0.1914, 0.9081, 0.1887, 0.9099, 0.1858, 0.9112, 0.1828, 0.9118, 0.1796, 0.9118, 0.1765, 0.911, 0.1736, 0.9097, 0.171, 0.9077, 0.1688, 0.9052, 0.167, 0.9024, 0.1658, 0.8992, 0.1652, 0.8958, 0.1652, 0.8923, 0.1658, 0.889, 0.167, 0.8858, 0.1688, 0.883, 0.171, 0.8806, 0.1736, 0.8788, 0.1765, 0.8775, 0.1796, 0.8769, 0.1828, 0.8769, 0.1858, 0.8777, 0.1887, 0.879, 0.1914, 0.881, 0.1936, 0.8834, 0.1953, 0.8863, 0.1321, 0.9681, 0.1321, 0.8554, 0.1354, 0.8553, 0.1354, 0.968, 0.1354, 0.968, 0.1354, 0.8553, 0.1389, 0.8553, 0.1389, 0.968, 0.1973, 0.9511, 0.1967, 0.9545, 0.1954, 0.9577, 0.1937, 0.9606, 0.1915, 0.963, 0.1889, 0.965, 0.1859, 0.9664, 0.1829, 0.9671, 0.1797, 0.9672, 0.1766, 0.9665, 0.1737, 0.9653, 0.1711, 0.9634, 0.1689, 0.961, 0.1671, 0.9582, 0.1659, 0.955, 0.1653, 0.9516, 0.1653, 0.9482, 0.1659, 0.9448, 0.1671, 0.9416, 0.1689, 0.9387, 0.1711, 0.9362, 0.1737, 0.9343, 0.1766, 0.9329, 0.1797, 0.9322, 0.1829, 0.9321, 0.1859, 0.9327, 0.1889, 0.934, 0.1915, 0.9358, 0.1937, 0.9382, 0.1954, 0.9411, 0.1967, 0.9442, 0.1973, 0.9476, 0.3364, 0.597, 0.3364, 0.6131, 0.3234, 0.6131, 0.3234, 0.597, 0.3475, 0.5639, 0.3613, 0.5505, 0.3613, 0.5686, 0.3477, 0.5893, 0.3377, 0.5466, 0.3377, 0.5674, 0.3247, 0.5674, 0.3247, 0.5466, 0.3033, 0.5507, 0.3169, 0.5714, 0.3169, 0.5895, 0.3031, 0.576, 0.3325, 0.9039, 0.3325, 0.8892, 0.34, 0.8892, 0.34, 0.9039, 0.3375, 0.5721, 0.3375, 0.5903, 0.3245, 0.5903, 0.3245, 0.5721, 0.3313, 0.3005, 0.3091, 0.2851, 0.3079, 0.06859, 0.331, 0.04575])
me_cube.materials.append(mat_basic_001)
me_cube.use_remesh_preserve_volume = False
me_cube.use_remesh_preserve_attributes = False
me_cube.use_mirror_vertex_groups = False
me_cube.update()
me_cube_002 = bpy.data.meshes.new('Cube.002')
me_cube_002.from_pydata([(-1.302, -1.226, -0.3322), (-0.452, -1.0, 0.4649), (-1.302, 1.226, -0.3322), (-0.452, 1.0, 0.4649), (-0.7162, -1.226, -0.3322), (0.03942, -1.0, 0.4585), (-0.7162, 1.226, -0.3322), (0.03942, 1.0, 0.4585), (-0.8881, -1.0, -1.474), (-0.8881, 1.0, -1.474), (-0.302, -1.0, -1.474), (-0.302, 1.0, -1.474), (-1.011, 1.0, -1.121), (-1.011, -1.0, -1.121), (-0.4252, -1.0, -1.121), (-0.4252, 1.0, -1.121), (5.473, -1.0, -1.433), (5.473, 1.0, -1.433), (5.468, -1.0, -1.096), (5.468, 1.0, -1.096)], [], [(0, 1, 3, 2), (2, 3, 7, 6), (6, 7, 5, 4), (4, 5, 1, 0), (13, 12, 9, 8), (7, 3, 1, 5), (9, 11, 10, 8), (14, 10, 16, 18), (14, 13, 8, 10), (12, 15, 11, 9), (2, 6, 15, 12), (4, 0, 13, 14), (6, 4, 14, 15), (0, 2, 12, 13), (19, 18, 16, 17), (10, 11, 17, 16), (11, 15, 19, 17), (15, 14, 18, 19)])
_uv = me_cube_002.uv_layers.new(name='UVMap')
_uv.uv.foreach_set('vector', [0.375, 0.0, 0.625, 0.0, 0.625, 0.25, 0.375, 0.25, 0.375, 0.25, 0.625, 0.25, 0.625, 0.5, 0.375, 0.5, 0.375, 0.5, 0.625, 0.5, 0.625, 0.75, 0.375, 0.75, 0.375, 0.75, 0.625, 0.75, 0.625, 1.0, 0.375, 1.0, 0.375, 0.0, 0.375, 0.25, 0.375, 0.25, 0.375, 0.0, 0.625, 0.5, 0.875, 0.5, 0.875, 0.75, 0.625, 0.75, 0.125, 0.5, 0.375, 0.5, 0.375, 0.75, 0.125, 0.75, 0.375, 0.75, 0.375, 0.75, 0.375, 0.75, 0.375, 0.75, 0.375, 0.75, 0.375, 1.0, 0.375, 1.0, 0.375, 0.75, 0.375, 0.25, 0.375, 0.5, 0.375, 0.5, 0.375, 0.25, 0.375, 0.25, 0.375, 0.5, 0.375, 0.5, 0.375, 0.25, 0.375, 0.75, 0.375, 1.0, 0.375, 1.0, 0.375, 0.75, 0.375, 0.5, 0.375, 0.75, 0.375, 0.75, 0.375, 0.5, 0.375, 0.0, 0.375, 0.25, 0.375, 0.25, 0.375, 0.0, 0.375, 0.5, 0.375, 0.75, 0.375, 0.75, 0.375, 0.5, 0.375, 0.75, 0.375, 0.5, 0.375, 0.5, 0.375, 0.75, 0.375, 0.5, 0.375, 0.5, 0.375, 0.5, 0.375, 0.5, 0.375, 0.5, 0.375, 0.75, 0.375, 0.75, 0.375, 0.5])
me_cube_002.use_remesh_fix_poles = True
me_cube_002.use_remesh_preserve_attributes = False
me_cube_002.use_mirror_vertex_groups = False
me_cube_002.update()

# ---- objects
ob_cube = bpy.data.objects.new('Cube', me_cube)
ob_light = bpy.data.objects.new('Light', light_light)
ob_camera = bpy.data.objects.new('Camera', cam_camera)
ob_cube_001 = bpy.data.objects.new('Cube.001', me_cube_002)

# ---- transforms, parenting, visibility, modifiers, constraints
ob_cube.location = (0.0, 0.0, 0.0)
ob_cube.scale = (1.0, 1.01, 1.0)
ob_cube.lock_rotations_4d = False
ob_cube.empty_display_type = 'ARROWS'
ob_cube.lineart.crease_threshold = 0.0
ob_light.location = (-1.006, -2.805, 2.956)
ob_light.rotation_euler = (0.6503, 0.05522, 1.866)
ob_light.lock_rotations_4d = False
ob_light.empty_display_type = 'ARROWS'
ob_light.color = (0.0, 0.0, 0.0, 0.0)
ob_light.lineart.crease_threshold = 0.0
ob_camera.location = (7.85, -7.318, 5.294)
ob_camera.rotation_euler = (1.109, 0.0, 0.8149)
ob_camera.lock_rotations_4d = False
ob_camera.empty_display_type = 'ARROWS'
ob_camera.color = (0.0, 0.0, 0.0, 0.0)
ob_camera.display_type = 'WIRE'
ob_camera.lineart.crease_threshold = 0.0
ob_cube_001.location = (-1.045, -0.0007785, 1.306)
ob_cube_001.scale = (0.3246, 0.3246, 0.3246)
ob_cube_001.lineart.crease_threshold = 0.0

# ---- collection membership
col_collection.objects.link(ob_cube)
col_collection.objects.link(ob_light)
col_collection.objects.link(ob_camera)
col_collection.objects.link(ob_cube_001)

# ---- scene / render settings (as saved in the file)
scene.camera = ob_camera
scene.frame_start = 1; scene.frame_end = 250; scene.frame_set(2)
scene.render.engine = 'BLENDER_EEVEE_NEXT'
scene.cycles.use_denoising = False
scene.cycles.samples = 128
scene.cycles.sampling_pattern = 'TABULATED_SOBOL'
scene.cycles.use_adaptive_sampling = False
scene.cycles.use_light_tree = False
scene.view_settings.view_transform = 'Filmic'
bpy.context.view_layer.update()
